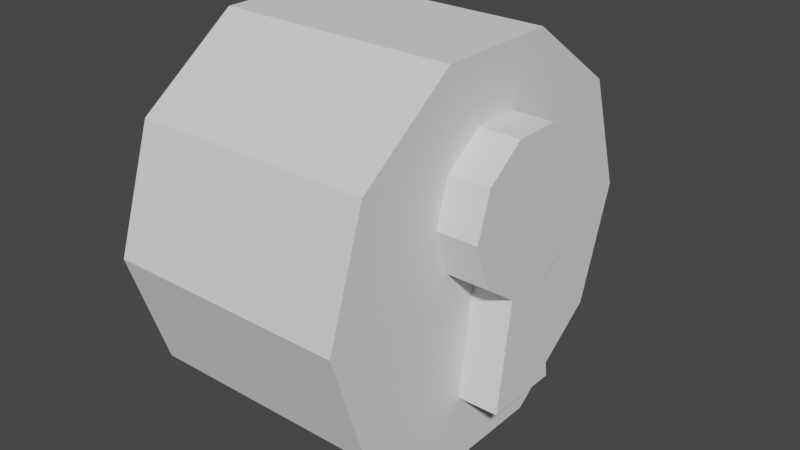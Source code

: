 # Source: Nyckelh_l.blend  (saved by Blender 3.3.6; exported with 4.5.12 LTS)
import bpy
from mathutils import Matrix  # noqa: F401  (used for matrix-valued properties, if any)

bpy.ops.wm.read_factory_settings(use_empty=True)
scene = bpy.context.scene
scene.name = 'Scene'

# ---- collections
col_nyckelh_l = bpy.data.collections.new('Nyckelhål'); scene.collection.children.link(col_nyckelh_l)

# ---- world
world_world = bpy.data.worlds.new('World'); scene.world = world_world
world_world.use_nodes = True; world_world.node_tree.nodes.clear()
_N = world_world.node_tree.nodes; _L = world_world.node_tree.links
n0 = _N.new('ShaderNodeOutputWorld'); n0.name = 'World Output'; n0.location = (300, 300)
n1 = _N.new('ShaderNodeBackground'); n1.name = 'Background'; n1.location = (10, 300)
n1.inputs[0].default_value = (0.05088, 0.05088, 0.05088, 1.0)
_L.new(n1.outputs[0], n0.inputs[0])
n0.is_active_output = True
world_world.color = (0.05088, 0.05088, 0.05088)
world_world.use_sun_shadow = False
world_world.sun_shadow_jitter_overblur = 0.0

# ---- meshes
me_cylinder = bpy.data.meshes.new('Cylinder')
me_cylinder.from_pydata([(0.0, 0.5, -0.3), (0.0, 0.5, 0.3), (0.2939, 0.4045, -0.3), (0.2939, 0.4045, 0.3), (0.4755, 0.1545, -0.3), (0.4755, 0.1545, 0.3), (0.4755, -0.1545, -0.3), (0.4755, -0.1545, 0.3), (0.2939, -0.4045, -0.3), (0.2939, -0.4045, 0.3), (0.0, -0.5, -0.3), (0.0, -0.5, 0.3), (-0.2939, -0.4045, -0.3), (-0.2939, -0.4045, 0.3), (-0.4755, -0.1545, -0.3), (-0.4755, -0.1545, 0.3), (-0.4755, 0.1545, -0.3), (-0.4755, 0.1545, 0.3), (-0.2939, 0.4045, -0.3), (-0.2939, 0.4045, 0.3)], [], [(0, 1, 3, 2), (2, 3, 5, 4), (4, 5, 7, 6), (6, 7, 9, 8), (8, 9, 11, 10), (10, 11, 13, 12), (12, 13, 15, 14), (14, 15, 17, 16), (3, 1, 19, 17, 15, 13, 11, 9, 7, 5), (16, 17, 19, 18), (18, 19, 1, 0), (0, 2, 4, 6, 8, 10, 12, 14, 16, 18)])
_uv = me_cylinder.uv_layers.new(name='UVMap')
_uv.uv.foreach_set('vector', [1.0, 0.5, 1.0, 1.0, 0.9, 1.0, 0.9, 0.5, 0.9, 0.5, 0.9, 1.0, 0.8, 1.0, 0.8, 0.5, 0.8, 0.5, 0.8, 1.0, 0.7, 1.0, 0.7, 0.5, 0.7, 0.5, 0.7, 1.0, 0.6, 1.0, 0.6, 0.5, 0.6, 0.5, 0.6, 1.0, 0.5, 1.0, 0.5, 0.5, 0.5, 0.5, 0.5, 1.0, 0.4, 1.0, 0.4, 0.5, 0.4, 0.5, 0.4, 1.0, 0.3, 1.0, 0.3, 0.5, 0.3, 0.5, 0.3, 1.0, 0.2, 1.0, 0.2, 0.5, 0.3911, 0.4442, 0.25, 0.49, 0.1089, 0.4442, 0.02175, 0.3242, 0.02175, 0.1758, 0.1089, 0.05584, 0.25, 0.01, 0.3911, 0.05584, 0.4783, 0.1758, 0.4783, 0.3242, 0.2, 0.5, 0.2, 1.0, 0.1, 1.0, 0.1, 0.5, 0.1, 0.5, 0.1, 1.0, -7.451e-08, 1.0, -7.451e-08, 0.5, 0.75, 0.49, 0.8911, 0.4442, 0.9783, 0.3242, 0.9783, 0.1758, 0.8911, 0.05584, 0.75, 0.01, 0.6089, 0.05584, 0.5217, 0.1758, 0.5217, 0.3242, 0.6089, 0.4442])
me_cylinder.update()
me_cylinder_001 = bpy.data.meshes.new('Cylinder.001')
me_cylinder_001.from_pydata([(0.0, 0.5, -0.3), (0.0, 0.5, 0.3), (0.2939, 0.4045, -0.3), (0.2939, 0.4045, 0.3), (0.4755, 0.1545, -0.3), (0.4755, 0.1545, 0.3), (0.4755, -0.1545, -0.3), (0.4755, -0.1545, 0.3), (0.2939, -0.4045, -0.3), (0.2939, -0.4045, 0.3), (0.0, -0.5, -0.3), (0.0, -0.5, 0.3), (-0.2939, -0.4045, -0.3), (-0.2939, -0.4045, 0.3), (-0.4755, -0.1545, -0.3), (-0.4755, -0.1545, 0.3), (-0.4755, 0.1545, -0.3), (-0.4755, 0.1545, 0.3), (-0.2939, 0.4045, -0.3), (-0.2939, 0.4045, 0.3), (1.188, 0.2569, 0.3), (1.188, 0.2569, -0.3), (1.188, -0.2569, -0.3), (1.188, -0.2569, 0.3)], [], [(0, 1, 3, 2), (2, 3, 5, 4), (5, 7, 23, 20), (6, 7, 9, 8), (8, 9, 11, 10), (10, 11, 13, 12), (12, 13, 15, 14), (14, 15, 17, 16), (3, 1, 19, 17, 15, 13, 11, 9, 7, 5), (16, 17, 19, 18), (18, 19, 1, 0), (0, 2, 4, 6, 8, 10, 12, 14, 16, 18), (21, 20, 23, 22), (4, 5, 20, 21), (7, 6, 22, 23), (6, 4, 21, 22)])
_uv = me_cylinder_001.uv_layers.new(name='UVMap')
_uv.uv.foreach_set('vector', [1.0, 0.5, 1.0, 1.0, 0.9, 1.0, 0.9, 0.5, 0.9, 0.5, 0.9, 1.0, 0.8, 1.0, 0.8, 0.5, 0.4783, 0.3242, 0.4783, 0.1758, 0.4783, 0.1758, 0.4783, 0.3242, 0.7, 0.5, 0.7, 1.0, 0.6, 1.0, 0.6, 0.5, 0.6, 0.5, 0.6, 1.0, 0.5, 1.0, 0.5, 0.5, 0.5, 0.5, 0.5, 1.0, 0.4, 1.0, 0.4, 0.5, 0.4, 0.5, 0.4, 1.0, 0.3, 1.0, 0.3, 0.5, 0.3, 0.5, 0.3, 1.0, 0.2, 1.0, 0.2, 0.5, 0.3911, 0.4442, 0.25, 0.49, 0.1089, 0.4442, 0.02175, 0.3242, 0.02175, 0.1758, 0.1089, 0.05584, 0.25, 0.01, 0.3911, 0.05584, 0.4783, 0.1758, 0.4783, 0.3242, 0.2, 0.5, 0.2, 1.0, 0.1, 1.0, 0.1, 0.5, 0.1, 0.5, 0.1, 1.0, -7.451e-08, 1.0, -7.451e-08, 0.5, 0.75, 0.49, 0.8911, 0.4442, 0.9783, 0.3242, 0.9783, 0.1758, 0.8911, 0.05584, 0.75, 0.01, 0.6089, 0.05584, 0.5217, 0.1758, 0.5217, 0.3242, 0.6089, 0.4442, 0.8, 0.5, 0.8, 1.0, 0.7, 1.0, 0.7, 0.5, 0.8, 0.5, 0.8, 1.0, 0.8, 1.0, 0.8, 0.5, 0.7, 1.0, 0.7, 0.5, 0.7, 0.5, 0.7, 1.0, 0.9783, 0.1758, 0.9783, 0.3242, 0.9783, 0.3242, 0.9783, 0.1758])
me_cylinder_001.update()

# ---- objects
ob_cylinder = bpy.data.objects.new('Cylinder', me_cylinder)
ob_h_l = bpy.data.objects.new('Hål', me_cylinder_001)

# ---- transforms, parenting, visibility, modifiers, constraints
ob_cylinder.location = (0.0, 0.0, 0.0)
ob_cylinder.rotation_euler = (0.0, 1.571, 0.0)
_m = ob_cylinder.modifiers.new('Boolean', 'BOOLEAN')
_m.object = ob_h_l
ob_h_l.location = (0.2214, 0.0, 0.1422)
ob_h_l.rotation_euler = (0.0, 1.571, 0.0)
ob_h_l.scale = (0.3776, 0.3776, 0.5962)

# ---- collection membership
col_nyckelh_l.objects.link(ob_cylinder)
col_nyckelh_l.objects.link(ob_h_l)

# ---- scene / render settings (as saved in the file)
scene.frame_start = 1; scene.frame_end = 250; scene.frame_set(1)
scene.render.engine = 'BLENDER_EEVEE_NEXT'
scene.cycles.sampling_pattern = 'TABULATED_SOBOL'
scene.cycles.use_light_tree = False
scene.view_settings.view_transform = 'Filmic'
bpy.context.view_layer.update()

# ---- added for rendering (the .blend has no active camera and no usable light): camera, sun
cam_auto = bpy.data.cameras.new('AutoCamera')
cam_auto.lens = 50.0
cam_auto.sensor_width = 36.0
cam_auto.clip_end = 1000.0
ob_auto_camera = bpy.data.objects.new('AutoCamera', cam_auto)
scene.collection.objects.link(ob_auto_camera)
ob_auto_camera.location = (1.48198, -1.7182, 1.14547)
ob_auto_camera.rotation_euler = (1.09748, -7.21219e-08, 0.694738)
scene.camera = ob_auto_camera
light_auto_sun = bpy.data.lights.new('AutoSun', 'SUN')
light_auto_sun.energy = 3.0
light_auto_sun.angle = 0.0523599
ob_auto_sun = bpy.data.objects.new('AutoSun', light_auto_sun)
scene.collection.objects.link(ob_auto_sun)
ob_auto_sun.rotation_euler = (0.872665, 0.174533, 0.523599)
bpy.context.view_layer.update()
